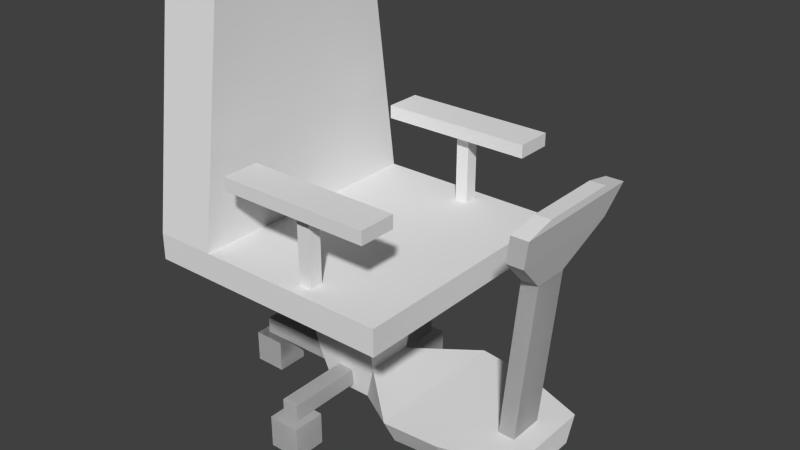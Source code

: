 # Source: OfficeChair.blend  (saved by Blender 2.73.0; exported with 4.5.12 LTS)
import bpy
from mathutils import Matrix  # noqa: F401  (used for matrix-valued properties, if any)

bpy.ops.wm.read_factory_settings(use_empty=True)
scene = bpy.context.scene
scene.name = 'Scene'

# ---- collections
col_collection_1 = bpy.data.collections.new('Collection 1'); scene.collection.children.link(col_collection_1)

# ---- world
world_world = bpy.data.worlds.new('World'); scene.world = world_world
world_world.color = (0.05088, 0.05088, 0.05088)
world_world.use_sun_shadow = False
world_world.sun_shadow_jitter_overblur = 0.0
world_world.cycles.sampling_method = 'MANUAL'
world_world.cycles.sample_map_resolution = 256

# ---- meshes
me_cube = bpy.data.meshes.new('Cube')
me_cube.from_pydata([(0.0, 0.6221, 1.048), (0.0, 0.6221, -0.9521), (1.0, 0.622, -0.9521), (1.0, 0.6221, 1.048), (0.0, 0.8328, 1.048), (0.0, 0.8328, -0.9521), (1.0, 0.8328, -0.9521), (1.0, 0.8328, 1.048), (0.0, 0.8328, -0.4667), (0.0, 0.6221, -0.4667), (1.0, 0.8328, -0.4667), (1.0, 0.622, -0.4667), (0.6525, 0.8328, -0.9521), (0.6525, 0.6221, -0.9521), (0.6525, 0.8328, 1.048), (0.6525, 0.6221, 1.048), (0.6525, 0.8328, -0.4667), (0.6525, 0.6221, -0.4667), (0.0, 2.627, -0.9521), (0.7588, 2.627, -0.9521), (0.0, 2.627, -0.4667), (0.7588, 2.627, -0.4667), (0.5979, 2.627, -0.9521), (0.5979, 2.627, -0.4667), (0.3616, 0.6667, -0.2608), (0.3616, 0.6667, 0.3707), (0.0, 0.6584, 0.3707), (0.0, 0.6584, -0.2608), (0.1942, -0.2097, -0.2207), (0.1942, -0.2097, 0.3306), (0.0, -0.2097, 0.3306), (0.0, -0.2097, -0.2207), (0.7956, 0.7245, 0.4246), (0.7956, 0.7245, 0.3209), (0.8993, 0.7245, 0.3209), (0.8993, 0.7245, 0.4246), (0.7956, 1.447, 0.4246), (0.7956, 1.447, 0.3209), (0.8993, 1.447, 0.3209), (0.8993, 1.447, 0.4246), (0.7015, 1.482, 0.9604), (0.7015, 1.379, 0.9604), (0.9934, 1.379, 0.9604), (0.9934, 1.482, 0.9604), (0.7015, 1.482, -0.2454), (0.7015, 1.379, -0.2454), (0.9934, 1.379, -0.2454), (0.9934, 1.482, -0.2454), (0.1645, -0.4999, -0.1251), (0.1645, -0.4999, 0.2451), (0.0, -0.4999, 0.2451), (0.0, -0.4999, -0.1251), (0.0, -0.4432, 0.1114), (0.0, -0.4432, -0.02308), (0.7866, -0.4432, -0.02308), (0.7866, -0.4432, 0.1114), (0.0, -0.3087, 0.1114), (0.0, -0.3087, -0.02308), (0.7866, -0.3087, -0.02308), (0.7866, -0.3087, 0.1114), (0.6031, -0.7097, 0.1766), (0.6031, -0.7097, -0.08221), (0.8619, -0.7097, -0.08221), (0.8619, -0.7097, 0.1766), (0.6031, -0.4508, 0.1766), (0.6031, -0.4508, -0.08221), (0.8619, -0.4508, -0.08221), (0.8619, -0.4508, 0.1766), (0.0, -0.4432, 0.1114), (0.0, -0.4432, -0.02308), (0.7866, -0.4432, -0.02308), (0.7866, -0.4432, 0.1114), (0.0, -0.3087, 0.1114), (0.0, -0.3087, -0.02308), (0.7866, -0.3087, -0.02308), (0.7866, -0.3087, 0.1114), (0.6031, -0.7097, 0.1766), (0.6031, -0.7097, -0.08221), (0.8619, -0.7097, -0.08221), (0.8619, -0.7097, 0.1766), (0.6031, -0.4508, 0.1766), (0.6031, -0.4508, -0.08221), (0.8619, -0.4508, -0.08221), (0.8619, -0.4508, 0.1766), (0.5948, -0.2472, 0.7802), (0.0, -0.2472, 0.7802), (0.489, -0.4559, 0.7896), (0.0, -0.4559, 0.7896), (-0.1435, -0.307, 1.565), (0.0, -0.307, 1.565), (0.0, -0.307, 1.434), (-0.1435, -0.307, 1.434), (-0.1435, -0.307, 1.434), (0.0, -0.307, 1.434), (0.0, -0.307, 1.565), (-0.1435, -0.307, 1.565), (-0.1435, 0.9878, 1.552), (0.0, 0.9878, 1.552), (0.0, 0.9892, 1.683), (-0.1435, 0.9892, 1.683), (0.0, -0.4559, 0.7896), (0.489, -0.4559, 0.7896), (0.0, -0.2472, 0.7802), (0.5948, -0.2472, 0.7802), (-0.1435, 0.9892, 1.683), (0.0, 0.9892, 1.683), (0.0, -0.4564, 1.743), (0.2693, -0.4564, 1.743), (0.0, 0.9878, 1.552), (-0.1435, 0.9878, 1.552), (0.0, -0.275, 1.734), (0.3751, -0.275, 1.734), (0.06468, -0.4411, -0.1231), (-0.06977, -0.4411, -0.1231), (-0.06977, -0.4411, -0.9097), (0.06468, -0.4411, -0.9097), (0.06468, -0.3066, -0.1231), (-0.06977, -0.3066, -0.1231), (-0.06977, -0.3066, -0.9097), (0.06468, -0.3066, -0.9097), (0.1299, -0.7076, -0.7262), (-0.1289, -0.7076, -0.7262), (-0.1289, -0.7076, -0.985), (0.1299, -0.7076, -0.985), (0.1299, -0.4488, -0.7262), (-0.1289, -0.4488, -0.7262), (-0.1289, -0.4488, -0.985), (0.1299, -0.4488, -0.985), (0.06468, -0.4411, -0.1231), (-0.06977, -0.4411, -0.1231), (-0.06977, -0.4411, -0.9097), (0.06468, -0.4411, -0.9097), (0.06468, -0.3066, -0.1231), (-0.06977, -0.3066, -0.1231), (-0.06977, -0.3066, -0.9097), (0.06468, -0.3066, -0.9097), (0.1299, -0.7076, -0.7262), (-0.1289, -0.7076, -0.7262), (-0.1289, -0.7076, -0.985), (0.1299, -0.7076, -0.985), (0.1299, -0.4488, -0.7262), (-0.1289, -0.4488, -0.7262), (-0.1289, -0.4488, -0.985), (0.1299, -0.4488, -0.985), (-0.5403, 1.524, 1.846), (0.0, 1.524, 1.846), (0.0, 1.523, 1.715), (-0.5403, 1.523, 1.715), (-0.4652, 1.276, 1.642), (0.0, 1.276, 1.642), (0.0, 1.277, 1.773), (-0.4652, 1.277, 1.773), (0.1299, -0.7076, 1.779), (-0.1289, -0.7076, 1.779), (-0.1289, -0.7076, 1.52), (0.1299, -0.7076, 1.52), (0.1299, -0.4488, 1.779), (-0.1289, -0.4488, 1.779), (-0.1289, -0.4488, 1.52), (0.1299, -0.4488, 1.52), (0.1299, -0.7076, 1.779), (-0.1289, -0.7076, 1.779), (-0.1289, -0.7076, 1.52), (0.1299, -0.7076, 1.52), (0.1299, -0.4488, 1.779), (-0.1289, -0.4488, 1.779), (-0.1289, -0.4488, 1.52), (0.1299, -0.4488, 1.52), (0.4478, -0.4561, 1.217), (0.5536, -0.2596, 1.208), (0.0, -0.4561, 1.217), (0.0, -0.2596, 1.208), (-0.3102, 1.578, 1.846), (0.0, 1.578, 1.846), (0.0, 1.576, 1.728), (-0.3102, 1.576, 1.728)], [], [(12, 6, 2, 13), (10, 7, 3, 11), (14, 4, 0, 15), (17, 13, 2, 11), (12, 5, 18, 22), (14, 16, 8, 4), (15, 17, 11, 3), (6, 10, 11, 2), (0, 9, 17, 15), (7, 10, 16, 14), (16, 10, 21, 23), (9, 1, 13, 17), (7, 14, 15, 3), (5, 12, 13, 1), (23, 22, 18, 20), (21, 19, 22, 23), (8, 16, 23, 20), (10, 6, 19, 21), (6, 12, 22, 19), (28, 24, 25, 29), (29, 25, 26, 30), (31, 27, 24, 28), (24, 27, 26, 25), (28, 48, 51, 31), (36, 37, 33, 32), (37, 38, 34, 33), (38, 39, 35, 34), (39, 36, 32, 35), (32, 33, 34, 35), (39, 38, 37, 36), (44, 45, 41, 40), (45, 46, 42, 41), (46, 47, 43, 42), (47, 44, 40, 43), (40, 41, 42, 43), (47, 46, 45, 44), (51, 48, 49, 50), (49, 29, 103, 101), (29, 49, 48, 28), (56, 57, 53, 52), (57, 58, 54, 53), (58, 59, 55, 54), (59, 56, 52, 55), (52, 53, 54, 55), (59, 58, 57, 56), (64, 65, 61, 60), (65, 66, 62, 61), (66, 67, 63, 62), (67, 64, 60, 63), (60, 61, 62, 63), (67, 66, 65, 64), (72, 73, 69, 68), (73, 74, 70, 69), (74, 75, 71, 70), (75, 72, 68, 71), (68, 69, 70, 71), (75, 74, 73, 72), (80, 81, 77, 76), (81, 82, 78, 77), (82, 83, 79, 78), (83, 80, 76, 79), (76, 77, 78, 79), (83, 82, 81, 80), (98, 99, 95, 94), (92, 93, 94, 95), (99, 96, 92, 95), (109, 108, 90, 91), (168, 169, 111, 107), (170, 168, 107, 106), (108, 105, 89, 90), (29, 30, 102, 103), (148, 151, 144, 147), (104, 109, 91, 88), (105, 104, 88, 89), (96, 97, 93, 92), (91, 90, 89, 88), (102, 100, 87, 85), (101, 103, 84, 86), (103, 102, 85, 84), (50, 49, 101, 100), (110, 106, 107, 111), (100, 101, 86, 87), (169, 171, 110, 111), (116, 117, 113, 112), (117, 118, 114, 113), (118, 119, 115, 114), (119, 116, 112, 115), (112, 113, 114, 115), (119, 118, 117, 116), (124, 125, 121, 120), (125, 126, 122, 121), (126, 127, 123, 122), (127, 124, 120, 123), (120, 121, 122, 123), (127, 126, 125, 124), (132, 133, 129, 128), (133, 134, 130, 129), (134, 135, 131, 130), (135, 132, 128, 131), (128, 129, 130, 131), (135, 134, 133, 132), (140, 141, 137, 136), (141, 142, 138, 137), (142, 143, 139, 138), (143, 140, 136, 139), (136, 137, 138, 139), (143, 142, 141, 140), (147, 144, 172, 175), (150, 149, 146, 145), (151, 150, 145, 144), (109, 104, 151, 148), (149, 148, 147, 146), (105, 108, 149, 150), (108, 109, 148, 149), (156, 157, 153, 152), (157, 158, 154, 153), (158, 159, 155, 154), (159, 156, 152, 155), (152, 153, 154, 155), (159, 158, 157, 156), (164, 165, 161, 160), (165, 166, 162, 161), (166, 167, 163, 162), (167, 164, 160, 163), (160, 161, 162, 163), (167, 166, 165, 164), (84, 85, 171, 169), (87, 86, 168, 170), (86, 84, 169, 168), (104, 105, 150, 151), (173, 174, 175, 172), (145, 146, 174, 173), (144, 145, 173, 172), (146, 147, 175, 174)])
_uv = me_cube.uv_layers.new(name='UVMap')
_uv.uv.foreach_set('vector', [0.1828, 0.7103, 0.1633, 0.7103, 0.1633, 0.6985, 0.1828, 0.6985, 0.06357, 0.7257, 0.06357, 0.8108, 0.05177, 0.8108, 0.05177, 0.7257, 0.2872, 0.7844, 0.2872, 0.7477, 0.299, 0.7477, 0.299, 0.7844, 0.2559, 0.7257, 0.2559, 0.6985, 0.2754, 0.6985, 0.2754, 0.7257, 0.1828, 0.7103, 0.2194, 0.7103, 0.2194, 0.811, 0.1859, 0.811, 0.1828, 0.8961, 0.1828, 0.811, 0.2194, 0.811, 0.2194, 0.8961, 0.2559, 0.8108, 0.2559, 0.7257, 0.2754, 0.7257, 0.2754, 0.8108, 0.06357, 0.6985, 0.06357, 0.7257, 0.05177, 0.7257, 0.05177, 0.6985, 0.2194, 0.8108, 0.2194, 0.7257, 0.2559, 0.7257, 0.2559, 0.8108, 0.1633, 0.8961, 0.1633, 0.811, 0.1828, 0.811, 0.1828, 0.8961, 0.08833, 0.8108, 0.1078, 0.8108, 0.09429, 0.9115, 0.08527, 0.9115, 0.2194, 0.7257, 0.2194, 0.6985, 0.2559, 0.6985, 0.2559, 0.7257, 0.2872, 0.8039, 0.2872, 0.7844, 0.299, 0.7844, 0.299, 0.8039, 0.2194, 0.7103, 0.1828, 0.7103, 0.1828, 0.6985, 0.2194, 0.6985, 0.05177, 0.9205, 0.07897, 0.9205, 0.07897, 0.9541, 0.05177, 0.9541, 0.05177, 0.9115, 0.07897, 0.9115, 0.07897, 0.9205, 0.05177, 0.9205, 0.05177, 0.8108, 0.08833, 0.8108, 0.08527, 0.9115, 0.05177, 0.9115, 0.06357, 0.7257, 0.06357, 0.6985, 0.1633, 0.6988, 0.1633, 0.726, 0.1633, 0.7103, 0.1828, 0.7103, 0.1859, 0.811, 0.1768, 0.811, 0.1953, 0.4784, 0.1953, 0.5181, 0.1671, 0.5167, 0.1707, 0.4772, 0.1121, 0.4795, 0.1046, 0.4402, 0.1208, 0.4405, 0.1208, 0.4795, 0.0991, 0.5049, 0.0991, 0.5437, 0.08293, 0.5441, 0.09041, 0.5049, 0.7803, 0.8795, 0.77, 0.8795, 0.77, 0.8614, 0.7803, 0.8614, 0.09041, 0.5049, 0.09175, 0.492, 0.0991, 0.492, 0.0991, 0.5049, 0.8391, 0.4223, 0.8589, 0.4223, 0.8589, 0.5598, 0.8391, 0.5598, 0.9136, 0.4479, 0.9333, 0.4479, 0.9333, 0.5854, 0.9136, 0.5854, 0.7548, 0.4147, 0.7746, 0.4147, 0.7746, 0.5521, 0.7548, 0.5521, 0.7351, 0.4147, 0.7548, 0.4147, 0.7548, 0.5522, 0.7351, 0.5522, 0.8643, 0.8038, 0.8643, 0.8068, 0.8613, 0.8068, 0.8613, 0.8038, 0.8672, 0.8068, 0.8643, 0.8068, 0.8643, 0.8038, 0.8672, 0.8038, 0.1772, 0.5478, 0.1825, 0.5478, 0.1825, 0.6098, 0.1772, 0.6098, 0.05723, 0.5458, 0.07221, 0.5458, 0.07221, 0.6078, 0.05723, 0.6078, 0.2171, 0.553, 0.2224, 0.553, 0.2224, 0.615, 0.2171, 0.615, 0.1622, 0.5478, 0.1772, 0.5478, 0.1772, 0.6098, 0.1622, 0.6098, 0.1294, 0.6262, 0.124, 0.6262, 0.124, 0.6112, 0.1294, 0.6112, 0.124, 0.6262, 0.1187, 0.6262, 0.1187, 0.6112, 0.124, 0.6112, 0.1499, 0.5733, 0.1425, 0.5733, 0.1425, 0.5567, 0.1499, 0.5567, 0.1751, 0.4644, 0.1707, 0.4772, 0.1509, 0.4755, 0.1509, 0.4659, 0.1707, 0.4772, 0.1751, 0.4644, 0.1916, 0.4652, 0.1953, 0.4784, 0.8095, 0.878, 0.8095, 0.8819, 0.8056, 0.8819, 0.8056, 0.878, 0.8345, 0.869, 0.8345, 0.8915, 0.8306, 0.8915, 0.8306, 0.869, 0.8716, 0.7647, 0.8716, 0.7608, 0.8755, 0.7608, 0.8755, 0.7647, 0.8383, 0.8915, 0.8383, 0.869, 0.8421, 0.869, 0.8421, 0.8915, 0.8628, 0.8615, 0.8666, 0.8615, 0.8666, 0.884, 0.8628, 0.884, 0.8772, 0.8445, 0.8811, 0.8445, 0.8811, 0.867, 0.8772, 0.867, 0.8768, 0.7649, 0.8768, 0.7575, 0.8842, 0.7575, 0.8842, 0.7649, 0.882, 0.8445, 0.882, 0.8371, 0.8894, 0.8371, 0.8894, 0.8445, 0.8342, 0.8989, 0.8342, 0.8915, 0.8415, 0.8915, 0.8415, 0.8989, 0.884, 0.8519, 0.884, 0.8445, 0.8914, 0.8445, 0.8914, 0.8519, 0.7774, 0.8795, 0.7774, 0.8869, 0.77, 0.8869, 0.77, 0.8795, 0.8628, 0.8914, 0.8628, 0.884, 0.8702, 0.884, 0.8702, 0.8914, 0.7976, 0.8777, 0.7976, 0.8816, 0.7937, 0.8816, 0.7937, 0.8777, 0.11, 0.7393, 0.11, 0.8892, 0.08449, 0.8892, 0.08449, 0.7393, 0.01519, 0.8587, 0.01519, 0.8331, 0.04072, 0.8332, 0.04072, 0.8588, 0.1356, 0.8892, 0.1356, 0.7393, 0.1611, 0.7393, 0.1611, 0.8892, 0.2595, 0.7651, 0.285, 0.7651, 0.285, 0.9149, 0.2595, 0.9149, 0.2099, 0.7582, 0.2354, 0.7582, 0.2354, 0.9081, 0.2099, 0.9081, 0.4457, 0.5864, 0.4457, 0.5776, 0.4546, 0.5776, 0.4546, 0.5864, 0.5343, 0.5913, 0.5343, 0.5824, 0.5432, 0.5824, 0.5432, 0.5913, 0.4964, 0.5922, 0.4964, 0.5833, 0.5053, 0.5833, 0.5053, 0.5922, 0.4797, 0.5935, 0.4797, 0.5847, 0.4885, 0.5847, 0.4885, 0.5935, 0.4203, 0.5696, 0.4203, 0.5785, 0.4114, 0.5785, 0.4114, 0.5696, 0.4964, 0.5833, 0.4964, 0.5744, 0.5053, 0.5744, 0.5053, 0.5833, 0.7978, 0.8777, 0.7937, 0.8777, 0.7937, 0.8405, 0.7978, 0.8405, 0.8711, 0.8029, 0.8711, 0.807, 0.8673, 0.807, 0.8673, 0.8029, 0.8771, 0.8029, 0.8734, 0.8026, 0.8734, 0.7654, 0.8771, 0.7657, 0.8665, 0.8244, 0.8706, 0.8244, 0.8706, 0.8615, 0.8665, 0.8615, 0.1235, 0.5032, 0.1145, 0.5038, 0.1153, 0.4801, 0.1236, 0.4795, 0.128, 0.5559, 0.108, 0.5559, 0.116, 0.5323, 0.128, 0.5323, 0.8553, 0.768, 0.859, 0.7674, 0.8613, 0.8045, 0.8576, 0.8051, 0.07666, 0.5618, 0.07666, 0.5531, 0.09678, 0.5531, 0.09678, 0.5797, 0.1258, 0.8578, 0.1343, 0.8604, 0.1343, 0.878, 0.1258, 0.8754, 0.1788, 0.9258, 0.1699, 0.9249, 0.1699, 0.8366, 0.1788, 0.8374, 0.156, 0.8926, 0.1463, 0.8926, 0.1463, 0.8044, 0.156, 0.8044, 0.1796, 0.8366, 0.1699, 0.8366, 0.1699, 0.7485, 0.1796, 0.7485, 0.8549, 0.8762, 0.8549, 0.8803, 0.8511, 0.8803, 0.8511, 0.8762, 0.7414, 0.7501, 0.7414, 0.7501, 0.7414, 0.7501, 0.7414, 0.7501, 0.7414, 0.7501, 0.7414, 0.7501, 0.7414, 0.7501, 0.7414, 0.7501, 0.7414, 0.7501, 0.7414, 0.7501, 0.7414, 0.7501, 0.7414, 0.7501, 0.1499, 0.5567, 0.1425, 0.5567, 0.128, 0.5323, 0.1499, 0.5323, 0.1208, 0.4402, 0.1289, 0.4402, 0.1289, 0.4522, 0.1208, 0.457, 0.7414, 0.7501, 0.7414, 0.7501, 0.7414, 0.7501, 0.7414, 0.7501, 0.1527, 0.5372, 0.1775, 0.5372, 0.1775, 0.5608, 0.1607, 0.5608, 0.8706, 0.8859, 0.8706, 0.8821, 0.8744, 0.8821, 0.8744, 0.8859, 0.8785, 0.8299, 0.8785, 0.8074, 0.8823, 0.8074, 0.8823, 0.8299, 0.7488, 0.8841, 0.7488, 0.8803, 0.7526, 0.8803, 0.7526, 0.8841, 0.8848, 0.7654, 0.8848, 0.7879, 0.881, 0.7879, 0.881, 0.7654, 0.7803, 0.8614, 0.7841, 0.8614, 0.7841, 0.8839, 0.7803, 0.8839, 0.8746, 0.8074, 0.8785, 0.8074, 0.8785, 0.8299, 0.8746, 0.8299, 0.8914, 0.8519, 0.8914, 0.8593, 0.884, 0.8593, 0.884, 0.8519, 0.7982, 0.8928, 0.7982, 0.8854, 0.8056, 0.8854, 0.8056, 0.8928, 0.8809, 0.8034, 0.8809, 0.7959, 0.8883, 0.7959, 0.8883, 0.8034, 0.8702, 0.8914, 0.8702, 0.8988, 0.8628, 0.8988, 0.8628, 0.8914, 0.7982, 0.878, 0.8056, 0.878, 0.8056, 0.8854, 0.7982, 0.8854, 0.8516, 0.8914, 0.8516, 0.884, 0.859, 0.884, 0.859, 0.8914, 0.8056, 0.8857, 0.8056, 0.8819, 0.8095, 0.8819, 0.8095, 0.8857, 0.2392, 0.8453, 0.2392, 0.8228, 0.2431, 0.8228, 0.2431, 0.8453, 0.233, 0.7625, 0.233, 0.7587, 0.2369, 0.7587, 0.2369, 0.7625, 0.2469, 0.8228, 0.2469, 0.8453, 0.2431, 0.8452, 0.2431, 0.8228, 0.2171, 0.8172, 0.2209, 0.8172, 0.2209, 0.8397, 0.2171, 0.8397, 0.2286, 0.8172, 0.2325, 0.8172, 0.2325, 0.8397, 0.2286, 0.8397, 0.8914, 0.8593, 0.8914, 0.8667, 0.884, 0.8667, 0.884, 0.8593, 0.574, 0.4222, 0.574, 0.4133, 0.5828, 0.4133, 0.5828, 0.4222, 0.5789, 0.4683, 0.5789, 0.4595, 0.5877, 0.4595, 0.5877, 0.4683, 0.5228, 0.583, 0.5228, 0.5919, 0.5139, 0.5919, 0.5139, 0.583, 0.4964, 0.5655, 0.5053, 0.5655, 0.5053, 0.5744, 0.4964, 0.5744, 0.5714, 0.5267, 0.5714, 0.5178, 0.5803, 0.5178, 0.5803, 0.5267, 0.1301, 0.8453, 0.1213, 0.8453, 0.1213, 0.8297, 0.1293, 0.8297, 0.8603, 0.7589, 0.8566, 0.7595, 0.8576, 0.7522, 0.8613, 0.7516, 0.1245, 0.9124, 0.156, 0.9124, 0.156, 0.9293, 0.1194, 0.9293, 0.1258, 0.8829, 0.1173, 0.8805, 0.1173, 0.8578, 0.1258, 0.8602, 0.1699, 0.7691, 0.1384, 0.7691, 0.1333, 0.7522, 0.1699, 0.7522, 0.859, 0.7674, 0.8553, 0.768, 0.8566, 0.7595, 0.8603, 0.7589, 0.1699, 0.7888, 0.1602, 0.7888, 0.1384, 0.7691, 0.1699, 0.7691, 0.8916, 0.7575, 0.8916, 0.7649, 0.8842, 0.7649, 0.8842, 0.7575, 0.7774, 0.8943, 0.7774, 0.8869, 0.7847, 0.8869, 0.7847, 0.8943, 0.8737, 0.8969, 0.8737, 0.8895, 0.8811, 0.8895, 0.8811, 0.8969, 0.859, 0.8914, 0.859, 0.8988, 0.8516, 0.8988, 0.8516, 0.8914, 0.7627, 0.883, 0.7553, 0.883, 0.7553, 0.8756, 0.7627, 0.8756, 0.8438, 0.8836, 0.8511, 0.8836, 0.8511, 0.891, 0.8438, 0.891, 0.5917, 0.4133, 0.5917, 0.4222, 0.5828, 0.4222, 0.5828, 0.4133, 0.4114, 0.5874, 0.4114, 0.5785, 0.4203, 0.5785, 0.4203, 0.5874, 0.4281, 0.5906, 0.4281, 0.5817, 0.4369, 0.5817, 0.4369, 0.5906, 0.5895, 0.5069, 0.5895, 0.5158, 0.5806, 0.5158, 0.5806, 0.5069, 0.5432, 0.5735, 0.5343, 0.5735, 0.5343, 0.5646, 0.5432, 0.5646, 0.4281, 0.5729, 0.4369, 0.5729, 0.4369, 0.5817, 0.4281, 0.5817, 0.1509, 0.5181, 0.1775, 0.5181, 0.1775, 0.5372, 0.1527, 0.5372, 0.128, 0.575, 0.1062, 0.575, 0.108, 0.5559, 0.128, 0.5559, 0.1236, 0.5224, 0.1141, 0.523, 0.1145, 0.5038, 0.1235, 0.5032, 0.1463, 0.8926, 0.156, 0.8926, 0.156, 0.9124, 0.1245, 0.9124, 0.1213, 0.8086, 0.1293, 0.8086, 0.1293, 0.8297, 0.1213, 0.8297, 0.8613, 0.7516, 0.8576, 0.7522, 0.8577, 0.7506, 0.8611, 0.7501, 0.1194, 0.9293, 0.156, 0.9293, 0.156, 0.9329, 0.135, 0.9329, 0.1699, 0.7522, 0.1333, 0.7522, 0.1489, 0.7485, 0.1699, 0.7485])
me_cube.use_remesh_preserve_volume = False
me_cube.use_remesh_preserve_attributes = False
me_cube.use_mirror_vertex_groups = False
me_cube.update()

# ---- objects
ob_cube = bpy.data.objects.new('Cube', me_cube)

# ---- transforms, parenting, visibility, modifiers, constraints
ob_cube.location = (0.0, 0.0, 0.0)
ob_cube.rotation_euler = (4.712, -3.142, -7.854)
ob_cube.scale = (0.5, 0.5, 0.5)
ob_cube.lineart.crease_threshold = 0.0
_m = ob_cube.modifiers.new('Mirror', 'MIRROR')
_m.use_clip = True

# ---- collection membership
col_collection_1.objects.link(ob_cube)

# ---- scene / render settings (as saved in the file)
scene.frame_start = 1; scene.frame_end = 250; scene.frame_set(0)
scene.render.engine = 'BLENDER_EEVEE_NEXT'
scene.render.resolution_percentage = 50
scene.render.dither_intensity = 0.0
scene.cycles.use_denoising = False
scene.cycles.samples = 10
scene.cycles.sampling_pattern = 'TABULATED_SOBOL'
scene.cycles.light_sampling_threshold = 0.0
scene.cycles.use_adaptive_sampling = False
scene.cycles.use_light_tree = False
scene.cycles.blur_glossy = 0.0
scene.cycles.pixel_filter_type = 'GAUSSIAN'
scene.cycles.sample_clamp_indirect = 0.0
scene.view_settings.view_transform = 'Standard'
bpy.context.view_layer.update()

# ---- added for rendering (the .blend has no active camera and no usable light): camera, sun
cam_auto = bpy.data.cameras.new('AutoCamera')
cam_auto.lens = 50.0
cam_auto.sensor_width = 36.0
cam_auto.clip_end = 1000.0
ob_auto_camera = bpy.data.objects.new('AutoCamera', cam_auto)
scene.collection.objects.link(ob_auto_camera)
ob_auto_camera.location = (2.4411, -2.67088, 2.2598)
ob_auto_camera.rotation_euler = (1.09748, -7.21219e-08, 0.694738)
scene.camera = ob_auto_camera
light_auto_sun = bpy.data.lights.new('AutoSun', 'SUN')
light_auto_sun.energy = 3.0
light_auto_sun.angle = 0.0523599
ob_auto_sun = bpy.data.objects.new('AutoSun', light_auto_sun)
scene.collection.objects.link(ob_auto_sun)
ob_auto_sun.rotation_euler = (0.872665, 0.174533, 0.523599)
bpy.context.view_layer.update()
